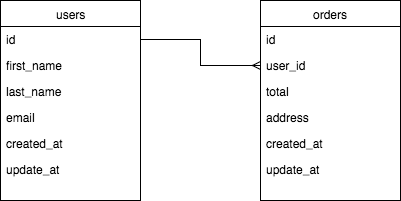

The diagram above was exported from draw.io. Its source (the exported page's mxGraphModel, read from the mxfile embedded in the PNG):
<mxGraphModel dx="1023" dy="652" grid="1" gridSize="10" guides="1" tooltips="1" connect="1" arrows="1" fold="1" page="1" pageScale="1" pageWidth="850" pageHeight="1100" background="#ffffff" math="0" shadow="0">
  <root>
    <mxCell id="0" />
    <mxCell id="1" parent="0" />
    <mxCell id="2" value="users" style="swimlane;html=1;fontStyle=0;childLayout=stackLayout;horizontal=1;startSize=26;fillColor=none;horizontalStack=0;resizeParent=1;resizeLast=0;collapsible=1;marginBottom=0;swimlaneFillColor=#ffffff;" vertex="1" parent="1">
      <mxGeometry x="100" y="100" width="140" height="200" as="geometry" />
    </mxCell>
    <mxCell id="3" value="id" style="text;html=1;strokeColor=none;fillColor=none;align=left;verticalAlign=top;spacingLeft=4;spacingRight=4;whiteSpace=wrap;overflow=hidden;rotatable=0;points=[[0,0.5],[1,0.5]];portConstraint=eastwest;" vertex="1" parent="2">
      <mxGeometry y="26" width="140" height="26" as="geometry" />
    </mxCell>
    <mxCell id="4" value="first_name" style="text;html=1;strokeColor=none;fillColor=none;align=left;verticalAlign=top;spacingLeft=4;spacingRight=4;whiteSpace=wrap;overflow=hidden;rotatable=0;points=[[0,0.5],[1,0.5]];portConstraint=eastwest;" vertex="1" parent="2">
      <mxGeometry y="52" width="140" height="26" as="geometry" />
    </mxCell>
    <mxCell id="5" value="last_name" style="text;html=1;strokeColor=none;fillColor=none;align=left;verticalAlign=top;spacingLeft=4;spacingRight=4;whiteSpace=wrap;overflow=hidden;rotatable=0;points=[[0,0.5],[1,0.5]];portConstraint=eastwest;" vertex="1" parent="2">
      <mxGeometry y="78" width="140" height="26" as="geometry" />
    </mxCell>
    <mxCell id="6" value="email" style="text;html=1;strokeColor=none;fillColor=none;align=left;verticalAlign=top;spacingLeft=4;spacingRight=4;whiteSpace=wrap;overflow=hidden;rotatable=0;points=[[0,0.5],[1,0.5]];portConstraint=eastwest;" vertex="1" parent="2">
      <mxGeometry y="104" width="140" height="26" as="geometry" />
    </mxCell>
    <mxCell id="7" value="created_at" style="text;html=1;strokeColor=none;fillColor=none;align=left;verticalAlign=top;spacingLeft=4;spacingRight=4;whiteSpace=wrap;overflow=hidden;rotatable=0;points=[[0,0.5],[1,0.5]];portConstraint=eastwest;" vertex="1" parent="2">
      <mxGeometry y="130" width="140" height="26" as="geometry" />
    </mxCell>
    <mxCell id="8" value="update_at" style="text;html=1;strokeColor=none;fillColor=none;align=left;verticalAlign=top;spacingLeft=4;spacingRight=4;whiteSpace=wrap;overflow=hidden;rotatable=0;points=[[0,0.5],[1,0.5]];portConstraint=eastwest;" vertex="1" parent="2">
      <mxGeometry y="156" width="140" height="26" as="geometry" />
    </mxCell>
    <mxCell id="9" value="orders" style="swimlane;html=1;fontStyle=0;childLayout=stackLayout;horizontal=1;startSize=26;fillColor=none;horizontalStack=0;resizeParent=1;resizeLast=0;collapsible=1;marginBottom=0;swimlaneFillColor=#ffffff;" vertex="1" parent="1">
      <mxGeometry x="360" y="100" width="140" height="200" as="geometry" />
    </mxCell>
    <mxCell id="10" value="id" style="text;html=1;strokeColor=none;fillColor=none;align=left;verticalAlign=top;spacingLeft=4;spacingRight=4;whiteSpace=wrap;overflow=hidden;rotatable=0;points=[[0,0.5],[1,0.5]];portConstraint=eastwest;" vertex="1" parent="9">
      <mxGeometry y="26" width="140" height="26" as="geometry" />
    </mxCell>
    <mxCell id="11" value="user_id" style="text;html=1;strokeColor=none;fillColor=none;align=left;verticalAlign=top;spacingLeft=4;spacingRight=4;whiteSpace=wrap;overflow=hidden;rotatable=0;points=[[0,0.5],[1,0.5]];portConstraint=eastwest;" vertex="1" parent="9">
      <mxGeometry y="52" width="140" height="26" as="geometry" />
    </mxCell>
    <mxCell id="12" value="total" style="text;html=1;strokeColor=none;fillColor=none;align=left;verticalAlign=top;spacingLeft=4;spacingRight=4;whiteSpace=wrap;overflow=hidden;rotatable=0;points=[[0,0.5],[1,0.5]];portConstraint=eastwest;" vertex="1" parent="9">
      <mxGeometry y="78" width="140" height="26" as="geometry" />
    </mxCell>
    <mxCell id="13" value="address" style="text;html=1;strokeColor=none;fillColor=none;align=left;verticalAlign=top;spacingLeft=4;spacingRight=4;whiteSpace=wrap;overflow=hidden;rotatable=0;points=[[0,0.5],[1,0.5]];portConstraint=eastwest;" vertex="1" parent="9">
      <mxGeometry y="104" width="140" height="26" as="geometry" />
    </mxCell>
    <mxCell id="14" value="created_at" style="text;html=1;strokeColor=none;fillColor=none;align=left;verticalAlign=top;spacingLeft=4;spacingRight=4;whiteSpace=wrap;overflow=hidden;rotatable=0;points=[[0,0.5],[1,0.5]];portConstraint=eastwest;" vertex="1" parent="9">
      <mxGeometry y="130" width="140" height="26" as="geometry" />
    </mxCell>
    <mxCell id="15" value="update_at" style="text;html=1;strokeColor=none;fillColor=none;align=left;verticalAlign=top;spacingLeft=4;spacingRight=4;whiteSpace=wrap;overflow=hidden;rotatable=0;points=[[0,0.5],[1,0.5]];portConstraint=eastwest;" vertex="1" parent="9">
      <mxGeometry y="156" width="140" height="26" as="geometry" />
    </mxCell>
    <mxCell id="17" style="edgeStyle=orthogonalEdgeStyle;rounded=0;html=1;exitX=1;exitY=0.5;entryX=0;entryY=0.5;endArrow=ERmany;endFill=0;jettySize=auto;orthogonalLoop=1;" edge="1" parent="1" source="3" target="11">
      <mxGeometry relative="1" as="geometry" />
    </mxCell>
  </root>
</mxGraphModel>